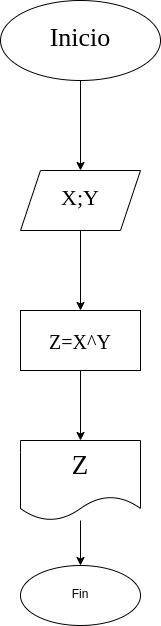

The diagram above was exported from draw.io. Its source (the exported page's mxGraphModel, read from the mxfile embedded in the PNG):
<mxGraphModel dx="564" dy="216" grid="1" gridSize="10" guides="1" tooltips="1" connect="1" arrows="1" fold="1" page="1" pageScale="1" pageWidth="827" pageHeight="1169" math="0" shadow="0">
  <root>
    <mxCell id="0" />
    <mxCell id="1" parent="0" />
    <mxCell id="4" value="" style="edgeStyle=none;html=1;" edge="1" parent="1" source="2" target="3">
      <mxGeometry relative="1" as="geometry" />
    </mxCell>
    <mxCell id="2" value="Inicio" style="ellipse;whiteSpace=wrap;html=1;fontFamily=Comic Sans MS;fontSize=26;" vertex="1" parent="1">
      <mxGeometry x="200" y="20" width="160" height="80" as="geometry" />
    </mxCell>
    <mxCell id="8" value="" style="edgeStyle=none;html=1;" edge="1" parent="1" source="3" target="7">
      <mxGeometry relative="1" as="geometry" />
    </mxCell>
    <mxCell id="3" value="X;Y" style="shape=parallelogram;perimeter=parallelogramPerimeter;whiteSpace=wrap;html=1;fixedSize=1;fontFamily=Comic Sans MS;fontSize=22;" vertex="1" parent="1">
      <mxGeometry x="220" y="190" width="120" height="60" as="geometry" />
    </mxCell>
    <mxCell id="13" value="" style="edgeStyle=none;html=1;fontColor=default;" edge="1" parent="1" source="7" target="12">
      <mxGeometry relative="1" as="geometry" />
    </mxCell>
    <mxCell id="7" value="Z=X^Y" style="fontColor=default;fontFamily=Comic Sans MS;fontSize=20;" vertex="1" parent="1">
      <mxGeometry x="220" y="330" width="120" height="60" as="geometry" />
    </mxCell>
    <mxCell id="9" value="Fin" style="ellipse;whiteSpace=wrap;html=1;" vertex="1" parent="1">
      <mxGeometry x="220" y="585" width="120" height="60" as="geometry" />
    </mxCell>
    <mxCell id="14" value="" style="edgeStyle=none;html=1;fontColor=default;" edge="1" parent="1" source="12" target="9">
      <mxGeometry relative="1" as="geometry" />
    </mxCell>
    <mxCell id="12" value="Z" style="shape=document;whiteSpace=wrap;html=1;boundedLbl=1;fontFamily=Comic Sans MS;fontSize=27;" vertex="1" parent="1">
      <mxGeometry x="220" y="460" width="120" height="80" as="geometry" />
    </mxCell>
  </root>
</mxGraphModel>